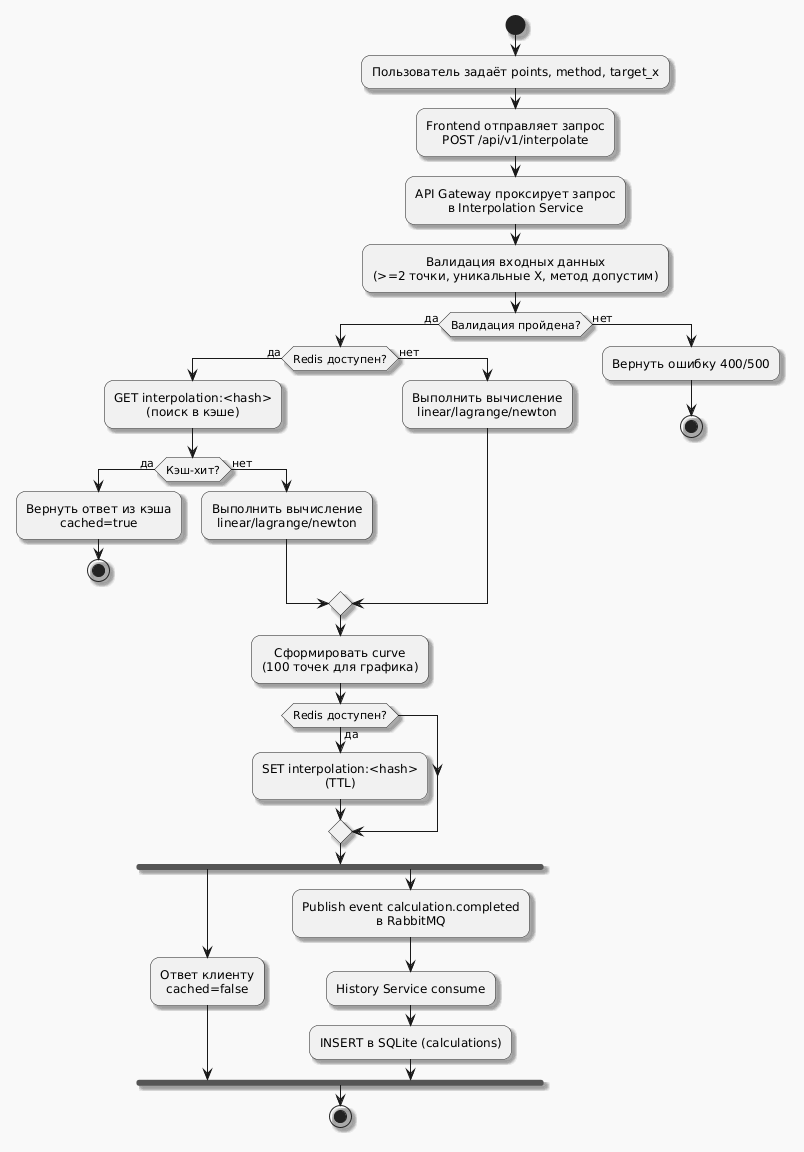

The diagram above was rendered by PlantUML. Its source (embedded in the PNG):
@startuml
!theme mars
skinparam actorStyle awesome
skinparam defaultTextAlignment center
skinparam roundcorner 18
skinparam shadowing true

start
:Пользователь задаёт points, method, target_x;
:Frontend отправляет запрос\nPOST /api/v1/interpolate;
:API Gateway проксирует запрос\nв Interpolation Service;

:Валидация входных данных\n(>=2 точки, уникальные X, метод допустим);
if (Валидация пройдена?) then (да)
  if (Redis доступен?) then (да)
    :GET interpolation:<hash>\n(поиск в кэше);
    if (Кэш-хит?) then (да)
      :Вернуть ответ из кэша\ncached=true;
      stop
    else (нет)
      :Выполнить вычисление\nlinear/lagrange/newton;
    endif
  else (нет)
    :Выполнить вычисление\nlinear/lagrange/newton;
  endif

  :Сформировать curve\n(100 точек для графика);
  if (Redis доступен?) then (да)
    :SET interpolation:<hash>\n(TTL);
  endif
  fork
    :Ответ клиенту\ncached=false;
  fork again
    :Publish event calculation.completed\nв RabbitMQ;
    :History Service consume;
    :INSERT в SQLite (calculations);
  end fork
  stop
else (нет)
  :Вернуть ошибку 400/500;
  stop
endif
@enduml